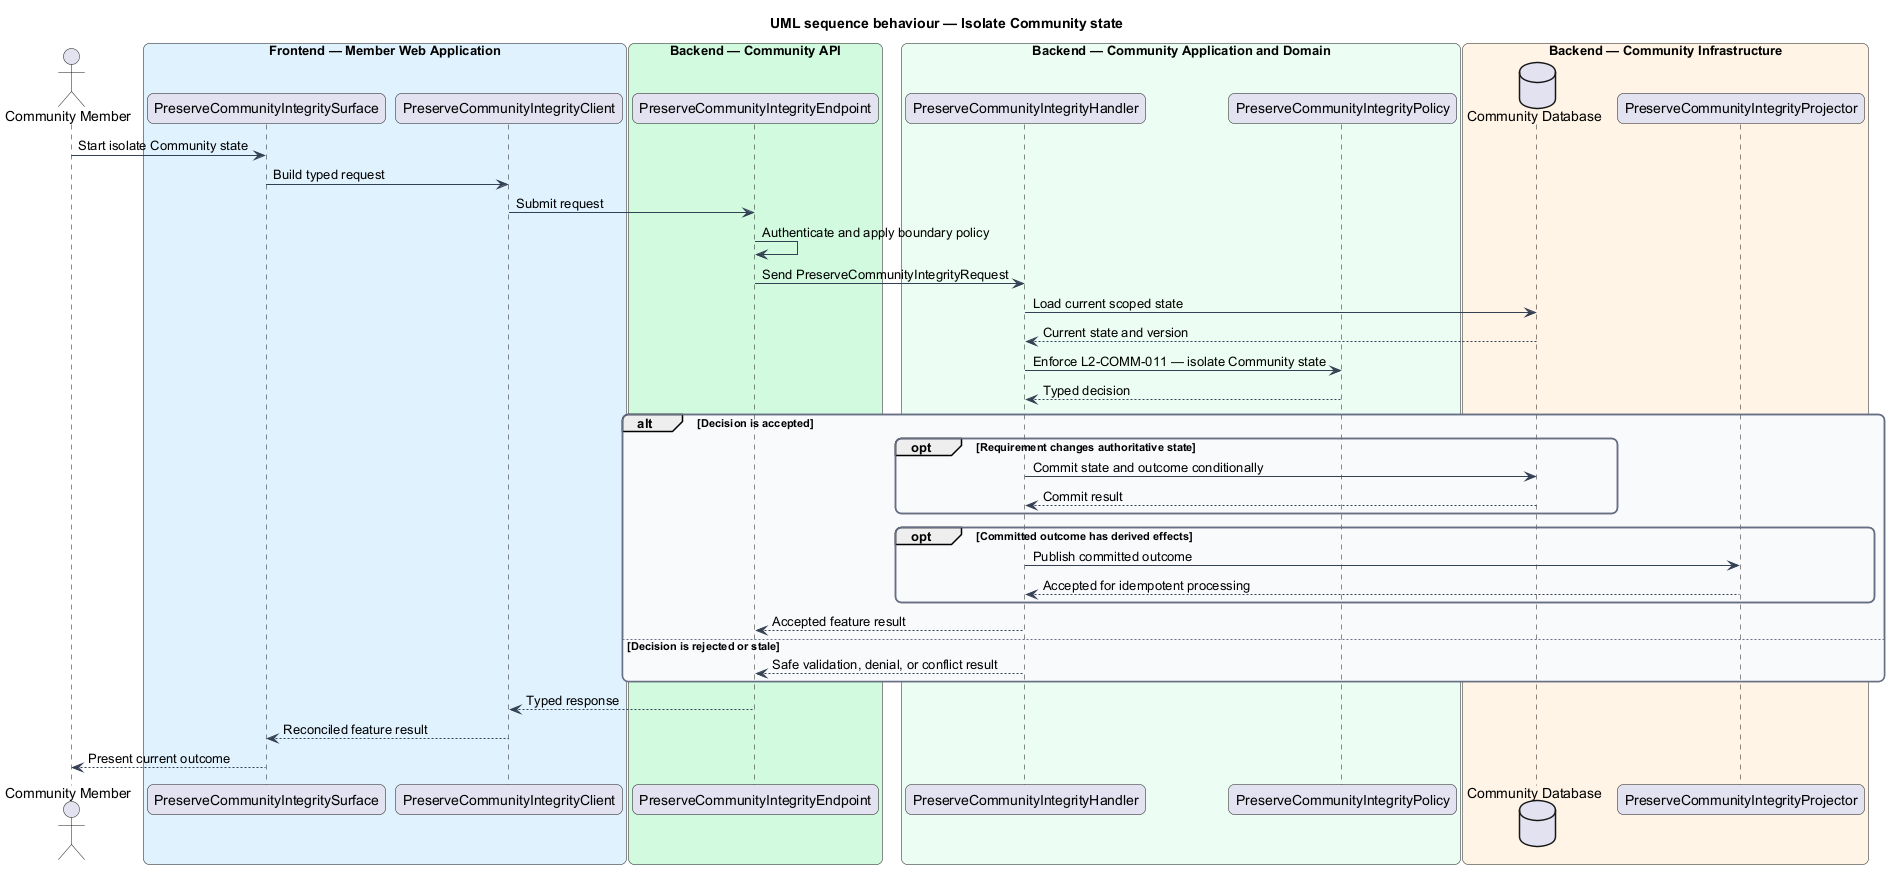

The diagram above was rendered by PlantUML. Its source (embedded in the PNG):
@startuml
title UML sequence behaviour — Isolate Community state
skinparam backgroundColor #FFFFFF
skinparam shadowing false
skinparam roundcorner 12
skinparam defaultFontName Arial
skinparam ArrowColor #344054
skinparam rectangle {
  BorderColor #344054
  FontColor #101828
}
skinparam package {
  BorderColor #667085
  FontColor #101828
  BackgroundColor #F9FAFB
}
actor "Community Member" as actor
box "Frontend — Member Web Application" #E0F2FE
  participant "PreserveCommunityIntegritySurface" as surface
  participant "PreserveCommunityIntegrityClient" as client
end box
box "Backend — Community API" #D1FADF
  participant "PreserveCommunityIntegrityEndpoint" as endpoint
end box
box "Backend — Community Application and Domain" #ECFDF3
  participant "PreserveCommunityIntegrityHandler" as handler
  participant "PreserveCommunityIntegrityPolicy" as policy
end box
box "Backend — Community Infrastructure" #FFF4E5
  database "Community Database" as store
  participant "PreserveCommunityIntegrityProjector" as projector
end box

actor -> surface : Start isolate Community state
surface -> client : Build typed request
client -> endpoint : Submit request
endpoint -> endpoint : Authenticate and apply boundary policy
endpoint -> handler : Send PreserveCommunityIntegrityRequest
handler -> store : Load current scoped state
store --> handler : Current state and version
handler -> policy : Enforce L2-COMM-011 — isolate Community state
policy --> handler : Typed decision
alt Decision is accepted
  opt Requirement changes authoritative state
    handler -> store : Commit state and outcome conditionally
    store --> handler : Commit result
  end
  opt Committed outcome has derived effects
    handler -> projector : Publish committed outcome
    projector --> handler : Accepted for idempotent processing
  end
  handler --> endpoint : Accepted feature result
else Decision is rejected or stale
  handler --> endpoint : Safe validation, denial, or conflict result
end
endpoint --> client : Typed response
client --> surface : Reconciled feature result
surface --> actor : Present current outcome
@enduml